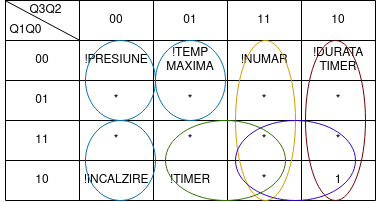

The diagram above was exported from draw.io. Its source (the exported page's mxGraphModel, read from the mxfile embedded in the PNG):
<mxGraphModel dx="599" dy="334" grid="1" gridSize="10" guides="1" tooltips="1" connect="1" arrows="1" fold="1" page="1" pageScale="1" pageWidth="827" pageHeight="1169" math="0" shadow="0">
  <root>
    <mxCell id="0" />
    <mxCell id="1" parent="0" />
    <mxCell id="VpzBe1MpziRyCnA56lvc-14" value="" style="shape=table;html=1;whiteSpace=wrap;startSize=0;container=1;collapsible=0;childLayout=tableLayout;" parent="1" vertex="1">
      <mxGeometry x="320" y="220" width="370" height="200" as="geometry" />
    </mxCell>
    <mxCell id="VpzBe1MpziRyCnA56lvc-15" value="" style="shape=tableRow;horizontal=0;startSize=0;swimlaneHead=0;swimlaneBody=0;top=0;left=0;bottom=0;right=0;collapsible=0;dropTarget=0;fillColor=none;points=[[0,0.5],[1,0.5]];portConstraint=eastwest;" parent="VpzBe1MpziRyCnA56lvc-14" vertex="1">
      <mxGeometry width="370" height="40" as="geometry" />
    </mxCell>
    <mxCell id="VpzBe1MpziRyCnA56lvc-16" value="&lt;div&gt;&lt;br&gt;&lt;/div&gt;&lt;div&gt;&lt;br&gt;&lt;/div&gt;&lt;div&gt;&lt;br&gt;&lt;/div&gt;&lt;div&gt;&lt;br&gt;&lt;/div&gt;&lt;div&gt;&lt;br&gt;&lt;/div&gt;&lt;div&gt;&lt;br&gt;&lt;/div&gt;" style="shape=partialRectangle;html=1;whiteSpace=wrap;connectable=0;fillColor=none;top=0;left=0;bottom=0;right=0;overflow=hidden;" parent="VpzBe1MpziRyCnA56lvc-15" vertex="1">
      <mxGeometry width="74" height="40" as="geometry">
        <mxRectangle width="74" height="40" as="alternateBounds" />
      </mxGeometry>
    </mxCell>
    <mxCell id="VpzBe1MpziRyCnA56lvc-17" value="&lt;div&gt;00&lt;/div&gt;" style="shape=partialRectangle;html=1;whiteSpace=wrap;connectable=0;fillColor=none;top=0;left=0;bottom=0;right=0;overflow=hidden;" parent="VpzBe1MpziRyCnA56lvc-15" vertex="1">
      <mxGeometry x="74" width="74" height="40" as="geometry">
        <mxRectangle width="74" height="40" as="alternateBounds" />
      </mxGeometry>
    </mxCell>
    <mxCell id="VpzBe1MpziRyCnA56lvc-27" value="01" style="shape=partialRectangle;html=1;whiteSpace=wrap;connectable=0;fillColor=none;top=0;left=0;bottom=0;right=0;overflow=hidden;" parent="VpzBe1MpziRyCnA56lvc-15" vertex="1">
      <mxGeometry x="148" width="74" height="40" as="geometry">
        <mxRectangle width="74" height="40" as="alternateBounds" />
      </mxGeometry>
    </mxCell>
    <mxCell id="VpzBe1MpziRyCnA56lvc-30" value="11" style="shape=partialRectangle;html=1;whiteSpace=wrap;connectable=0;fillColor=none;top=0;left=0;bottom=0;right=0;overflow=hidden;" parent="VpzBe1MpziRyCnA56lvc-15" vertex="1">
      <mxGeometry x="222" width="74" height="40" as="geometry">
        <mxRectangle width="74" height="40" as="alternateBounds" />
      </mxGeometry>
    </mxCell>
    <mxCell id="VpzBe1MpziRyCnA56lvc-18" value="10" style="shape=partialRectangle;html=1;whiteSpace=wrap;connectable=0;fillColor=none;top=0;left=0;bottom=0;right=0;overflow=hidden;" parent="VpzBe1MpziRyCnA56lvc-15" vertex="1">
      <mxGeometry x="296" width="74" height="40" as="geometry">
        <mxRectangle width="74" height="40" as="alternateBounds" />
      </mxGeometry>
    </mxCell>
    <mxCell id="VpzBe1MpziRyCnA56lvc-19" value="" style="shape=tableRow;horizontal=0;startSize=0;swimlaneHead=0;swimlaneBody=0;top=0;left=0;bottom=0;right=0;collapsible=0;dropTarget=0;fillColor=none;points=[[0,0.5],[1,0.5]];portConstraint=eastwest;" parent="VpzBe1MpziRyCnA56lvc-14" vertex="1">
      <mxGeometry y="40" width="370" height="40" as="geometry" />
    </mxCell>
    <mxCell id="VpzBe1MpziRyCnA56lvc-20" value="00" style="shape=partialRectangle;html=1;whiteSpace=wrap;connectable=0;fillColor=none;top=0;left=0;bottom=0;right=0;overflow=hidden;" parent="VpzBe1MpziRyCnA56lvc-19" vertex="1">
      <mxGeometry width="74" height="40" as="geometry">
        <mxRectangle width="74" height="40" as="alternateBounds" />
      </mxGeometry>
    </mxCell>
    <mxCell id="VpzBe1MpziRyCnA56lvc-21" value="!PRESIUNE" style="shape=partialRectangle;html=1;whiteSpace=wrap;connectable=0;fillColor=none;top=0;left=0;bottom=0;right=0;overflow=hidden;" parent="VpzBe1MpziRyCnA56lvc-19" vertex="1">
      <mxGeometry x="74" width="74" height="40" as="geometry">
        <mxRectangle width="74" height="40" as="alternateBounds" />
      </mxGeometry>
    </mxCell>
    <mxCell id="VpzBe1MpziRyCnA56lvc-28" value="&lt;div&gt;!TEMP&lt;/div&gt;&lt;div&gt;MAXIMA&lt;br&gt;&lt;/div&gt;" style="shape=partialRectangle;html=1;whiteSpace=wrap;connectable=0;fillColor=none;top=0;left=0;bottom=0;right=0;overflow=hidden;" parent="VpzBe1MpziRyCnA56lvc-19" vertex="1">
      <mxGeometry x="148" width="74" height="40" as="geometry">
        <mxRectangle width="74" height="40" as="alternateBounds" />
      </mxGeometry>
    </mxCell>
    <mxCell id="VpzBe1MpziRyCnA56lvc-31" value="!NUMAR" style="shape=partialRectangle;html=1;whiteSpace=wrap;connectable=0;fillColor=none;top=0;left=0;bottom=0;right=0;overflow=hidden;" parent="VpzBe1MpziRyCnA56lvc-19" vertex="1">
      <mxGeometry x="222" width="74" height="40" as="geometry">
        <mxRectangle width="74" height="40" as="alternateBounds" />
      </mxGeometry>
    </mxCell>
    <mxCell id="VpzBe1MpziRyCnA56lvc-22" value="!DURATA TIMER" style="shape=partialRectangle;html=1;whiteSpace=wrap;connectable=0;fillColor=none;top=0;left=0;bottom=0;right=0;overflow=hidden;" parent="VpzBe1MpziRyCnA56lvc-19" vertex="1">
      <mxGeometry x="296" width="74" height="40" as="geometry">
        <mxRectangle width="74" height="40" as="alternateBounds" />
      </mxGeometry>
    </mxCell>
    <mxCell id="VpzBe1MpziRyCnA56lvc-23" value="" style="shape=tableRow;horizontal=0;startSize=0;swimlaneHead=0;swimlaneBody=0;top=0;left=0;bottom=0;right=0;collapsible=0;dropTarget=0;fillColor=none;points=[[0,0.5],[1,0.5]];portConstraint=eastwest;" parent="VpzBe1MpziRyCnA56lvc-14" vertex="1">
      <mxGeometry y="80" width="370" height="40" as="geometry" />
    </mxCell>
    <mxCell id="VpzBe1MpziRyCnA56lvc-24" value="01" style="shape=partialRectangle;html=1;whiteSpace=wrap;connectable=0;fillColor=none;top=0;left=0;bottom=0;right=0;overflow=hidden;" parent="VpzBe1MpziRyCnA56lvc-23" vertex="1">
      <mxGeometry width="74" height="40" as="geometry">
        <mxRectangle width="74" height="40" as="alternateBounds" />
      </mxGeometry>
    </mxCell>
    <mxCell id="VpzBe1MpziRyCnA56lvc-25" value="*" style="shape=partialRectangle;html=1;whiteSpace=wrap;connectable=0;fillColor=none;top=0;left=0;bottom=0;right=0;overflow=hidden;" parent="VpzBe1MpziRyCnA56lvc-23" vertex="1">
      <mxGeometry x="74" width="74" height="40" as="geometry">
        <mxRectangle width="74" height="40" as="alternateBounds" />
      </mxGeometry>
    </mxCell>
    <mxCell id="VpzBe1MpziRyCnA56lvc-29" value="*" style="shape=partialRectangle;html=1;whiteSpace=wrap;connectable=0;fillColor=none;top=0;left=0;bottom=0;right=0;overflow=hidden;pointerEvents=1;" parent="VpzBe1MpziRyCnA56lvc-23" vertex="1">
      <mxGeometry x="148" width="74" height="40" as="geometry">
        <mxRectangle width="74" height="40" as="alternateBounds" />
      </mxGeometry>
    </mxCell>
    <mxCell id="VpzBe1MpziRyCnA56lvc-32" value="*" style="shape=partialRectangle;html=1;whiteSpace=wrap;connectable=0;fillColor=none;top=0;left=0;bottom=0;right=0;overflow=hidden;pointerEvents=1;" parent="VpzBe1MpziRyCnA56lvc-23" vertex="1">
      <mxGeometry x="222" width="74" height="40" as="geometry">
        <mxRectangle width="74" height="40" as="alternateBounds" />
      </mxGeometry>
    </mxCell>
    <mxCell id="VpzBe1MpziRyCnA56lvc-26" value="*" style="shape=partialRectangle;html=1;whiteSpace=wrap;connectable=0;fillColor=none;top=0;left=0;bottom=0;right=0;overflow=hidden;pointerEvents=1;" parent="VpzBe1MpziRyCnA56lvc-23" vertex="1">
      <mxGeometry x="296" width="74" height="40" as="geometry">
        <mxRectangle width="74" height="40" as="alternateBounds" />
      </mxGeometry>
    </mxCell>
    <mxCell id="VpzBe1MpziRyCnA56lvc-36" style="shape=tableRow;horizontal=0;startSize=0;swimlaneHead=0;swimlaneBody=0;top=0;left=0;bottom=0;right=0;collapsible=0;dropTarget=0;fillColor=none;points=[[0,0.5],[1,0.5]];portConstraint=eastwest;" parent="VpzBe1MpziRyCnA56lvc-14" vertex="1">
      <mxGeometry y="120" width="370" height="40" as="geometry" />
    </mxCell>
    <mxCell id="VpzBe1MpziRyCnA56lvc-37" value="11" style="shape=partialRectangle;html=1;whiteSpace=wrap;connectable=0;fillColor=none;top=0;left=0;bottom=0;right=0;overflow=hidden;" parent="VpzBe1MpziRyCnA56lvc-36" vertex="1">
      <mxGeometry width="74" height="40" as="geometry">
        <mxRectangle width="74" height="40" as="alternateBounds" />
      </mxGeometry>
    </mxCell>
    <mxCell id="VpzBe1MpziRyCnA56lvc-38" value="*" style="shape=partialRectangle;html=1;whiteSpace=wrap;connectable=0;fillColor=none;top=0;left=0;bottom=0;right=0;overflow=hidden;" parent="VpzBe1MpziRyCnA56lvc-36" vertex="1">
      <mxGeometry x="74" width="74" height="40" as="geometry">
        <mxRectangle width="74" height="40" as="alternateBounds" />
      </mxGeometry>
    </mxCell>
    <mxCell id="VpzBe1MpziRyCnA56lvc-39" value="*" style="shape=partialRectangle;html=1;whiteSpace=wrap;connectable=0;fillColor=none;top=0;left=0;bottom=0;right=0;overflow=hidden;pointerEvents=1;" parent="VpzBe1MpziRyCnA56lvc-36" vertex="1">
      <mxGeometry x="148" width="74" height="40" as="geometry">
        <mxRectangle width="74" height="40" as="alternateBounds" />
      </mxGeometry>
    </mxCell>
    <mxCell id="VpzBe1MpziRyCnA56lvc-40" value="*" style="shape=partialRectangle;html=1;whiteSpace=wrap;connectable=0;fillColor=none;top=0;left=0;bottom=0;right=0;overflow=hidden;pointerEvents=1;" parent="VpzBe1MpziRyCnA56lvc-36" vertex="1">
      <mxGeometry x="222" width="74" height="40" as="geometry">
        <mxRectangle width="74" height="40" as="alternateBounds" />
      </mxGeometry>
    </mxCell>
    <mxCell id="VpzBe1MpziRyCnA56lvc-41" value="*" style="shape=partialRectangle;html=1;whiteSpace=wrap;connectable=0;fillColor=none;top=0;left=0;bottom=0;right=0;overflow=hidden;pointerEvents=1;" parent="VpzBe1MpziRyCnA56lvc-36" vertex="1">
      <mxGeometry x="296" width="74" height="40" as="geometry">
        <mxRectangle width="74" height="40" as="alternateBounds" />
      </mxGeometry>
    </mxCell>
    <mxCell id="VpzBe1MpziRyCnA56lvc-42" style="shape=tableRow;horizontal=0;startSize=0;swimlaneHead=0;swimlaneBody=0;top=0;left=0;bottom=0;right=0;collapsible=0;dropTarget=0;fillColor=none;points=[[0,0.5],[1,0.5]];portConstraint=eastwest;" parent="VpzBe1MpziRyCnA56lvc-14" vertex="1">
      <mxGeometry y="160" width="370" height="40" as="geometry" />
    </mxCell>
    <mxCell id="VpzBe1MpziRyCnA56lvc-43" value="10" style="shape=partialRectangle;html=1;whiteSpace=wrap;connectable=0;fillColor=none;top=0;left=0;bottom=0;right=0;overflow=hidden;" parent="VpzBe1MpziRyCnA56lvc-42" vertex="1">
      <mxGeometry width="74" height="40" as="geometry">
        <mxRectangle width="74" height="40" as="alternateBounds" />
      </mxGeometry>
    </mxCell>
    <mxCell id="VpzBe1MpziRyCnA56lvc-44" value="!INCALZIRE" style="shape=partialRectangle;html=1;whiteSpace=wrap;connectable=0;fillColor=none;top=0;left=0;bottom=0;right=0;overflow=hidden;" parent="VpzBe1MpziRyCnA56lvc-42" vertex="1">
      <mxGeometry x="74" width="74" height="40" as="geometry">
        <mxRectangle width="74" height="40" as="alternateBounds" />
      </mxGeometry>
    </mxCell>
    <mxCell id="VpzBe1MpziRyCnA56lvc-45" value="!TIMER" style="shape=partialRectangle;html=1;whiteSpace=wrap;connectable=0;fillColor=none;top=0;left=0;bottom=0;right=0;overflow=hidden;pointerEvents=1;" parent="VpzBe1MpziRyCnA56lvc-42" vertex="1">
      <mxGeometry x="148" width="74" height="40" as="geometry">
        <mxRectangle width="74" height="40" as="alternateBounds" />
      </mxGeometry>
    </mxCell>
    <mxCell id="VpzBe1MpziRyCnA56lvc-46" value="*" style="shape=partialRectangle;html=1;whiteSpace=wrap;connectable=0;fillColor=none;top=0;left=0;bottom=0;right=0;overflow=hidden;pointerEvents=1;" parent="VpzBe1MpziRyCnA56lvc-42" vertex="1">
      <mxGeometry x="222" width="74" height="40" as="geometry">
        <mxRectangle width="74" height="40" as="alternateBounds" />
      </mxGeometry>
    </mxCell>
    <mxCell id="VpzBe1MpziRyCnA56lvc-47" value="1" style="shape=partialRectangle;html=1;whiteSpace=wrap;connectable=0;fillColor=none;top=0;left=0;bottom=0;right=0;overflow=hidden;pointerEvents=1;" parent="VpzBe1MpziRyCnA56lvc-42" vertex="1">
      <mxGeometry x="296" width="74" height="40" as="geometry">
        <mxRectangle width="74" height="40" as="alternateBounds" />
      </mxGeometry>
    </mxCell>
    <mxCell id="VpzBe1MpziRyCnA56lvc-48" value="" style="endArrow=none;html=1;rounded=0;exitX=0.001;exitY=0.01;exitDx=0;exitDy=0;exitPerimeter=0;entryX=0.199;entryY=0.988;entryDx=0;entryDy=0;entryPerimeter=0;" parent="VpzBe1MpziRyCnA56lvc-14" source="VpzBe1MpziRyCnA56lvc-15" target="VpzBe1MpziRyCnA56lvc-15" edge="1">
      <mxGeometry width="50" height="50" relative="1" as="geometry">
        <mxPoint x="70" y="90" as="sourcePoint" />
        <mxPoint x="120" y="40" as="targetPoint" />
      </mxGeometry>
    </mxCell>
    <mxCell id="VpzBe1MpziRyCnA56lvc-49" value="Q3Q2" style="text;html=1;align=center;verticalAlign=middle;resizable=0;points=[];autosize=1;strokeColor=none;fillColor=none;" parent="1" vertex="1">
      <mxGeometry x="335" y="220" width="50" height="20" as="geometry" />
    </mxCell>
    <mxCell id="VpzBe1MpziRyCnA56lvc-50" value="Q1Q0" style="text;html=1;align=center;verticalAlign=middle;resizable=0;points=[];autosize=1;strokeColor=none;fillColor=none;" parent="1" vertex="1">
      <mxGeometry x="315" y="240" width="50" height="20" as="geometry" />
    </mxCell>
    <mxCell id="9QXMYFHxlhu8iN-aXe5w-1" value="" style="ellipse;whiteSpace=wrap;html=1;fillColor=none;strokeColor=#d79b00;" parent="1" vertex="1">
      <mxGeometry x="550" y="260" width="60" height="160" as="geometry" />
    </mxCell>
    <mxCell id="9QXMYFHxlhu8iN-aXe5w-2" value="" style="ellipse;whiteSpace=wrap;html=1;fillColor=none;fontColor=#ffffff;strokeColor=#6F0000;" parent="1" vertex="1">
      <mxGeometry x="620" y="260" width="60" height="160" as="geometry" />
    </mxCell>
    <mxCell id="9QXMYFHxlhu8iN-aXe5w-3" value="" style="ellipse;whiteSpace=wrap;html=1;fillColor=none;fontColor=#ffffff;strokeColor=#3700CC;" parent="1" vertex="1">
      <mxGeometry x="550" y="340" width="120" height="80" as="geometry" />
    </mxCell>
    <mxCell id="9QXMYFHxlhu8iN-aXe5w-4" value="" style="ellipse;whiteSpace=wrap;html=1;fillColor=none;fontColor=#ffffff;strokeColor=#2D7600;" parent="1" vertex="1">
      <mxGeometry x="480" y="340" width="120" height="80" as="geometry" />
    </mxCell>
    <mxCell id="9QXMYFHxlhu8iN-aXe5w-5" value="" style="ellipse;whiteSpace=wrap;html=1;fillColor=none;fontColor=#ffffff;strokeColor=#006EAF;" parent="1" vertex="1">
      <mxGeometry x="470" y="260" width="70" height="80" as="geometry" />
    </mxCell>
    <mxCell id="9QXMYFHxlhu8iN-aXe5w-7" value="" style="ellipse;whiteSpace=wrap;html=1;fillColor=none;fontColor=#ffffff;strokeColor=#006EAF;" parent="1" vertex="1">
      <mxGeometry x="400" y="260" width="70" height="80" as="geometry" />
    </mxCell>
    <mxCell id="9QXMYFHxlhu8iN-aXe5w-8" value="" style="ellipse;whiteSpace=wrap;html=1;fillColor=none;fontColor=#ffffff;strokeColor=#006EAF;" parent="1" vertex="1">
      <mxGeometry x="400" y="340" width="70" height="80" as="geometry" />
    </mxCell>
  </root>
</mxGraphModel>